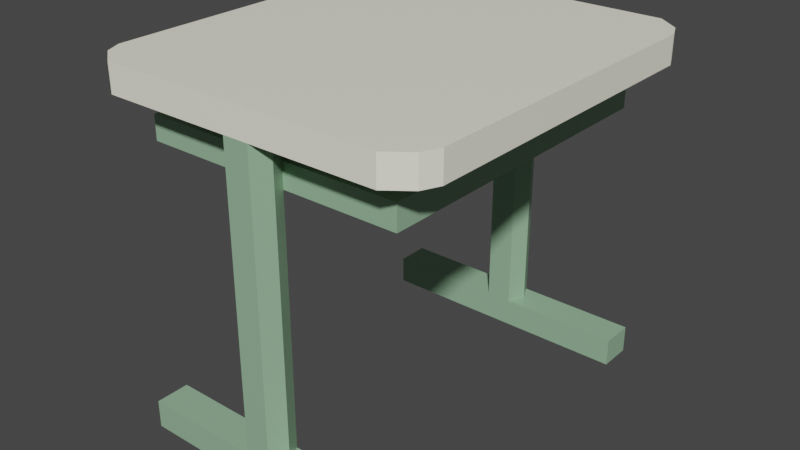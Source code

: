 # Source: schooltable.blend  (saved by Blender 3.1.7; exported with 4.5.12 LTS)
import bpy
from mathutils import Matrix  # noqa: F401  (used for matrix-valued properties, if any)

bpy.ops.wm.read_factory_settings(use_empty=True)
scene = bpy.context.scene
scene.name = 'Scene'

# ---- collections
col_collection = bpy.data.collections.new('Collection'); scene.collection.children.link(col_collection)

# ---- materials (node trees are filled in below, after node groups)
mat_material_001 = bpy.data.materials.new('Material.001')
mat_material_001.alpha_threshold = 0.0
mat_material_001.use_transparent_shadow = False
mat_material_001.line_color = (0.0, 0.0, 0.0, 1.0)

# ---- material node trees
mat_material_001.use_nodes = True; mat_material_001.node_tree.nodes.clear()
_N = mat_material_001.node_tree.nodes; _L = mat_material_001.node_tree.links
n0 = _N.new('ShaderNodeOutputMaterial'); n0.name = 'Material Output'; n0.location = (300, 300)
n1 = _N.new('ShaderNodeBsdfPrincipled'); n1.name = 'Principled BSDF'; n1.location = (10, 300)
n1.distribution = 'GGX'
n1.subsurface_method = 'RANDOM_WALK_SKIN'
n1.inputs[2].default_value = 0.4
n1.inputs[3].default_value = 1.45
n1.inputs[27].default_value = (0.0, 0.0, 0.0, 1.0)
n1.inputs[28].default_value = 1.0
n2 = _N.new('ShaderNodeVertexColor'); n2.name = 'Vertex Color'; n2.location = (-274, 248)
_L.new(n1.outputs[0], n0.inputs[0])
_L.new(n2.outputs[0], n1.inputs[0])
n0.is_active_output = True

# ---- world
world_world = bpy.data.worlds.new('World'); scene.world = world_world
world_world.use_nodes = True; world_world.node_tree.nodes.clear()
_N = world_world.node_tree.nodes; _L = world_world.node_tree.links
n0 = _N.new('ShaderNodeOutputWorld'); n0.name = 'World Output'; n0.location = (300, 300)
n1 = _N.new('ShaderNodeBackground'); n1.name = 'Background'; n1.location = (10, 300)
n1.inputs[0].default_value = (0.05088, 0.05088, 0.05088, 1.0)
_L.new(n1.outputs[0], n0.inputs[0])
n0.is_active_output = True
world_world.color = (0.05088, 0.05088, 0.05088)
world_world.use_sun_shadow = False
world_world.sun_shadow_jitter_overblur = 0.0

# ---- meshes
me_cube_002 = bpy.data.meshes.new('Cube.002')
me_cube_002.from_pydata([(0.6859, -0.6843, 0.5238), (0.6859, -0.6843, 0.4042), (-0.7763, -0.6843, 0.5238), (-0.7763, -0.6843, 0.4042), (-0.7763, 0.0, 0.4042), (0.6859, 0.0, 0.5238), (-0.7763, 0.0, 0.5238), (0.6859, 0.0, 0.4042), (-0.08301, -0.6843, 0.5238), (-0.08301, -0.6843, 0.4042), (-0.08301, 0.0, 0.4042), (-0.08301, 0.0, 0.5238), (-0.08301, -0.8289, 0.5238), (-0.08301, -0.8289, 0.4042), (0.02788, -0.6843, 0.4042), (0.02788, 0.0, 0.5238), (0.02788, -0.8289, 0.4042), (0.02788, -0.6843, 0.5238), (0.02788, 0.0, 0.4042), (0.02788, -0.8289, 0.5238), (-0.08301, -0.6843, -0.8644), (-0.08301, -0.8289, -0.8644), (0.02788, -0.6843, -0.8644), (0.02788, -0.8289, -0.8644), (-0.08301, -0.6843, -0.9837), (-0.08301, -0.8289, -0.9837), (0.02788, -0.6843, -0.9837), (0.02788, -0.8289, -0.9837), (-0.5941, -0.6843, -0.9837), (-0.5941, -0.8289, -0.9837), (-0.08301, -0.6843, 0.2976), (-0.08301, -0.8289, 0.2976), (0.02788, -0.8289, 0.2976), (0.02788, -0.6843, 0.2976), (-0.08301, -0.6843, 0.1934), (0.02788, -0.8289, 0.1934), (-0.08301, -0.8289, 0.1934), (0.02788, -0.6843, 0.1934), (0.02788, 0.0, 0.1934), (0.02788, 0.0, 0.2976), (-0.08301, 0.0, 0.2976), (-0.08301, 0.0, 0.1934), (0.5131, -0.6843, 0.1934), (0.5131, -0.6843, 0.2976), (0.5131, 0.0, 0.1934), (0.5131, 0.0, 0.2976), (-0.6163, -0.6843, 0.2976), (-0.6163, -0.6843, 0.1934), (-0.6163, 0.0, 0.2976), (-0.6163, 0.0, 0.1934), (0.5484, -0.8289, -0.9837), (0.5484, -0.6843, -0.9837), (-0.5941, -0.8289, -0.8644), (-0.5941, -0.6843, -0.8644), (0.5484, -0.6843, -0.8644), (0.5484, -0.8289, -0.8644), (-0.6488, -0.8289, 0.4042), (-0.6488, -0.8289, 0.5238), (0.5584, -0.8289, 0.5238), (0.5584, -0.8289, 0.4042), (-0.08301, -0.7566, 0.5238), (-0.1176, -0.7566, 0.4042), (0.02788, -0.7566, 0.5238), (0.06248, -0.7566, 0.4042), (-0.1176, -0.7566, -0.8644), (0.06248, -0.7566, -0.8644), (-0.08301, -0.7566, -0.9837), (0.02788, -0.7566, -0.9837), (0.06248, -0.7566, 0.2976), (-0.1176, -0.7566, 0.2976), (0.06248, -0.7566, 0.1934), (-0.1176, -0.7566, 0.1934), (0.5484, -0.7566, -0.9837), (-0.5941, -0.7566, -0.8644), (-0.5941, -0.7566, -0.9837), (0.5484, -0.7566, -0.8644), (0.6534, -0.7566, 0.5238), (-0.7439, -0.7566, 0.4042), (-0.7439, -0.7566, 0.5238), (0.6534, -0.7566, 0.4042)], [], [(11, 6, 2, 8), (18, 7, 1, 14), (7, 5, 0, 1), (3, 2, 6, 4), (60, 78, 57, 12), (59, 58, 19, 16), (77, 61, 13, 56), (76, 62, 19, 58), (62, 60, 12, 19), (16, 19, 12, 13), (4, 10, 9, 3), (13, 12, 57, 56), (15, 11, 8, 17), (5, 15, 17, 0), (63, 79, 59, 16), (10, 18, 14, 9), (71, 34, 20, 64), (70, 35, 23, 65), (35, 36, 21, 23), (34, 37, 22, 20), (66, 67, 27, 25), (20, 22, 26, 24), (23, 21, 25, 27), (73, 53, 28, 74), (75, 55, 50, 72), (9, 14, 33, 30), (16, 13, 31, 32), (63, 16, 32, 68), (61, 9, 30, 69), (34, 30, 46, 47), (32, 31, 36, 35), (68, 32, 35, 70), (69, 30, 34, 71), (40, 39, 38, 41), (30, 33, 39, 40), (39, 33, 43, 45), (37, 34, 41, 38), (43, 42, 44, 45), (38, 39, 45, 44), (33, 37, 42, 43), (37, 38, 44, 42), (47, 46, 48, 49), (30, 40, 48, 46), (40, 41, 49, 48), (41, 34, 47, 49), (20, 24, 28, 53), (64, 20, 53, 73), (25, 21, 52, 29), (66, 25, 29, 74), (23, 27, 50, 55), (65, 23, 55, 75), (67, 26, 51, 72), (26, 22, 54, 51), (77, 78, 2, 3), (76, 79, 1, 0), (58, 59, 79, 76), (56, 57, 78, 77), (27, 67, 72, 50), (22, 65, 75, 54), (24, 66, 74, 28), (21, 64, 73, 52), (31, 69, 71, 36), (33, 68, 70, 37), (13, 61, 69, 31), (14, 63, 68, 33), (54, 75, 72, 51), (52, 73, 74, 29), (24, 26, 67, 66), (37, 70, 65, 22), (36, 71, 64, 21), (14, 1, 79, 63), (17, 8, 60, 62), (0, 17, 62, 76), (3, 9, 61, 77), (8, 2, 78, 60)])
_uv = me_cube_002.uv_layers.new(name='UVMap')
_uv.uv.foreach_set('vector', [0.775, 0.625, 0.875, 0.625, 0.875, 0.75, 0.775, 0.75, 0.2737, 0.625, 0.375, 0.625, 0.375, 0.75, 0.2737, 0.75, 0.375, 0.625, 0.625, 0.625, 0.625, 0.75, 0.375, 0.75, 0.375, 0.0, 0.625, 0.0, 0.625, 0.125, 0.375, 0.125, 0.775, 0.75, 0.8668, 0.75, 0.8586, 0.75, 0.775, 0.75, 0.375, 0.7649, 0.625, 0.7649, 0.625, 0.8513, 0.375, 0.8513, 0.1332, 0.75, 0.225, 0.75, 0.225, 0.75, 0.1414, 0.75, 0.6324, 0.75, 0.7263, 0.75, 0.7263, 0.75, 0.6399, 0.75, 0.7263, 0.75, 0.775, 0.75, 0.775, 0.75, 0.7263, 0.75, 0.375, 0.8513, 0.625, 0.8513, 0.625, 0.9, 0.375, 0.9, 0.125, 0.625, 0.225, 0.625, 0.225, 0.75, 0.125, 0.75, 0.375, 0.9, 0.625, 0.9, 0.625, 0.9836, 0.375, 0.9836, 0.7263, 0.625, 0.775, 0.625, 0.775, 0.75, 0.7263, 0.75, 0.625, 0.625, 0.7263, 0.625, 0.7263, 0.75, 0.625, 0.75, 0.2737, 0.75, 0.3676, 0.75, 0.3601, 0.75, 0.2737, 0.75, 0.225, 0.625, 0.2737, 0.625, 0.2737, 0.75, 0.225, 0.75, 0.225, 0.75, 0.225, 0.75, 0.225, 0.75, 0.225, 0.75, 0.2737, 0.75, 0.2737, 0.75, 0.2737, 0.75, 0.2737, 0.75, 0.375, 0.8513, 0.375, 0.9, 0.375, 0.9, 0.375, 0.8513, 0.225, 0.75, 0.2737, 0.75, 0.2737, 0.75, 0.225, 0.75, 0.225, 0.75, 0.2737, 0.75, 0.2737, 0.75, 0.225, 0.75, 0.225, 0.75, 0.2737, 0.75, 0.2737, 0.75, 0.225, 0.75, 0.375, 0.8513, 0.375, 0.9, 0.375, 0.9, 0.375, 0.8513, 0.225, 0.75, 0.225, 0.75, 0.225, 0.75, 0.225, 0.75, 0.2737, 0.75, 0.2737, 0.75, 0.2737, 0.75, 0.2737, 0.75, 0.225, 0.75, 0.2737, 0.75, 0.2737, 0.75, 0.225, 0.75, 0.375, 0.8513, 0.375, 0.9, 0.375, 0.9, 0.375, 0.8513, 0.2737, 0.75, 0.2737, 0.75, 0.2737, 0.75, 0.2737, 0.75, 0.225, 0.75, 0.225, 0.75, 0.225, 0.75, 0.225, 0.75, 0.225, 0.75, 0.225, 0.75, 0.225, 0.75, 0.225, 0.75, 0.375, 0.8513, 0.375, 0.9, 0.375, 0.9, 0.375, 0.8513, 0.2737, 0.75, 0.2737, 0.75, 0.2737, 0.75, 0.2737, 0.75, 0.225, 0.75, 0.225, 0.75, 0.225, 0.75, 0.225, 0.75, 0.225, 0.75, 0.2737, 0.75, 0.2737, 0.75, 0.225, 0.75, 0.225, 0.75, 0.2737, 0.75, 0.2737, 0.75, 0.225, 0.75, 0.2737, 0.75, 0.2737, 0.75, 0.2737, 0.75, 0.2737, 0.75, 0.2737, 0.75, 0.225, 0.75, 0.225, 0.75, 0.2737, 0.75, 0.2737, 0.75, 0.2737, 0.75, 0.2737, 0.75, 0.2737, 0.75, 0.2737, 0.75, 0.2737, 0.75, 0.2737, 0.75, 0.2737, 0.75, 0.2737, 0.75, 0.2737, 0.75, 0.2737, 0.75, 0.2737, 0.75, 0.2737, 0.75, 0.2737, 0.75, 0.2737, 0.75, 0.2737, 0.75, 0.225, 0.75, 0.225, 0.75, 0.225, 0.75, 0.225, 0.75, 0.225, 0.75, 0.225, 0.75, 0.225, 0.75, 0.225, 0.75, 0.225, 0.75, 0.225, 0.75, 0.225, 0.75, 0.225, 0.75, 0.225, 0.75, 0.225, 0.75, 0.225, 0.75, 0.225, 0.75, 0.225, 0.75, 0.225, 0.75, 0.225, 0.75, 0.225, 0.75, 0.225, 0.75, 0.225, 0.75, 0.225, 0.75, 0.225, 0.75, 0.375, 0.9, 0.375, 0.9, 0.375, 0.9, 0.375, 0.9, 0.225, 0.75, 0.225, 0.75, 0.225, 0.75, 0.225, 0.75, 0.375, 0.8513, 0.375, 0.8513, 0.375, 0.8513, 0.375, 0.8513, 0.2737, 0.75, 0.2737, 0.75, 0.2737, 0.75, 0.2737, 0.75, 0.2737, 0.75, 0.2737, 0.75, 0.2737, 0.75, 0.2737, 0.75, 0.2737, 0.75, 0.2737, 0.75, 0.2737, 0.75, 0.2737, 0.75, 0.375, 0.9918, 0.625, 0.9918, 0.625, 1.0, 0.375, 1.0, 0.625, 0.7574, 0.375, 0.7574, 0.375, 0.75, 0.625, 0.75, 0.625, 0.7649, 0.375, 0.7649, 0.375, 0.7574, 0.625, 0.7574, 0.375, 0.9836, 0.625, 0.9836, 0.625, 0.9918, 0.375, 0.9918, 0.2737, 0.75, 0.2737, 0.75, 0.2737, 0.75, 0.2737, 0.75, 0.2737, 0.75, 0.2737, 0.75, 0.2737, 0.75, 0.2737, 0.75, 0.225, 0.75, 0.225, 0.75, 0.225, 0.75, 0.225, 0.75, 0.225, 0.75, 0.225, 0.75, 0.225, 0.75, 0.225, 0.75, 0.225, 0.75, 0.225, 0.75, 0.225, 0.75, 0.225, 0.75, 0.2737, 0.75, 0.2737, 0.75, 0.2737, 0.75, 0.2737, 0.75, 0.225, 0.75, 0.225, 0.75, 0.225, 0.75, 0.225, 0.75, 0.2737, 0.75, 0.2737, 0.75, 0.2737, 0.75, 0.2737, 0.75, 0.2737, 0.75, 0.2737, 0.75, 0.2737, 0.75, 0.2737, 0.75, 0.225, 0.75, 0.225, 0.75, 0.225, 0.75, 0.225, 0.75, 0.225, 0.75, 0.2737, 0.75, 0.2737, 0.75, 0.225, 0.75, 0.2737, 0.75, 0.2737, 0.75, 0.2737, 0.75, 0.2737, 0.75, 0.225, 0.75, 0.225, 0.75, 0.225, 0.75, 0.225, 0.75, 0.2737, 0.75, 0.375, 0.75, 0.3676, 0.75, 0.2737, 0.75, 0.7263, 0.75, 0.775, 0.75, 0.775, 0.75, 0.7263, 0.75, 0.625, 0.75, 0.7263, 0.75, 0.7263, 0.75, 0.6324, 0.75, 0.125, 0.75, 0.225, 0.75, 0.225, 0.75, 0.1332, 0.75, 0.775, 0.75, 0.875, 0.75, 0.8668, 0.75, 0.775, 0.75])
_ca = me_cube_002.color_attributes.new('Col', 'BYTE_COLOR', 'CORNER')
_ca.data.foreach_set('color', [1.0, 0.9734, 0.8148, 1.0, 1.0, 0.9734, 0.8148, 1.0, 1.0, 0.9734, 0.8148, 1.0, 1.0, 0.9734, 0.8148, 1.0, 1.0, 0.9734, 0.8148, 1.0, 1.0, 0.9734, 0.8148, 1.0, 1.0, 0.9734, 0.8148, 1.0, 1.0, 0.9734, 0.8148, 1.0, 1.0, 0.9734, 0.8148, 1.0, 1.0, 0.9734, 0.8148, 1.0, 1.0, 0.9734, 0.8148, 1.0, 1.0, 0.9734, 0.8148, 1.0, 1.0, 0.9734, 0.8148, 1.0, 1.0, 0.9734, 0.8148, 1.0, 1.0, 0.9734, 0.8148, 1.0, 1.0, 0.9734, 0.8148, 1.0, 1.0, 0.9734, 0.8148, 1.0, 1.0, 0.9734, 0.8148, 1.0, 1.0, 0.9734, 0.8148, 1.0, 1.0, 0.9734, 0.8148, 1.0, 1.0, 0.9734, 0.8148, 1.0, 1.0, 0.9734, 0.8148, 1.0, 1.0, 0.9734, 0.8148, 1.0, 1.0, 0.9734, 0.8148, 1.0, 1.0, 0.9734, 0.8148, 1.0, 1.0, 0.9734, 0.8148, 1.0, 1.0, 0.9734, 0.8148, 1.0, 1.0, 0.9734, 0.8148, 1.0, 1.0, 0.9734, 0.8148, 1.0, 1.0, 0.9734, 0.8148, 1.0, 1.0, 0.9734, 0.8148, 1.0, 1.0, 0.9734, 0.8148, 1.0, 1.0, 0.9734, 0.8148, 1.0, 1.0, 0.9734, 0.8148, 1.0, 1.0, 0.9734, 0.8148, 1.0, 1.0, 0.9734, 0.8148, 1.0, 1.0, 0.9734, 0.8148, 1.0, 1.0, 0.9734, 0.8148, 1.0, 1.0, 0.9734, 0.8148, 1.0, 1.0, 0.9734, 0.8148, 1.0, 1.0, 0.9734, 0.8148, 1.0, 1.0, 0.9734, 0.8148, 1.0, 1.0, 0.9734, 0.8148, 1.0, 1.0, 0.9734, 0.8148, 1.0, 1.0, 0.9734, 0.8148, 1.0, 1.0, 0.9734, 0.8148, 1.0, 1.0, 0.9734, 0.8148, 1.0, 1.0, 0.9734, 0.8148, 1.0, 1.0, 0.9734, 0.8148, 1.0, 1.0, 0.9734, 0.8148, 1.0, 1.0, 0.9734, 0.8148, 1.0, 1.0, 0.9734, 0.8148, 1.0, 1.0, 0.9734, 0.8148, 1.0, 1.0, 0.9734, 0.8148, 1.0, 1.0, 0.9734, 0.8148, 1.0, 1.0, 0.9734, 0.8148, 1.0, 1.0, 0.9734, 0.8148, 1.0, 1.0, 0.9734, 0.8148, 1.0, 1.0, 0.9734, 0.8148, 1.0, 1.0, 0.9734, 0.8148, 1.0, 1.0, 0.9734, 0.8148, 1.0, 1.0, 0.9734, 0.8148, 1.0, 1.0, 0.9734, 0.8148, 1.0, 1.0, 0.9734, 0.8148, 1.0, 0.2961, 0.4851, 0.314, 1.0, 0.2961, 0.4851, 0.314, 1.0, 0.2961, 0.4851, 0.314, 1.0, 0.2961, 0.4851, 0.314, 1.0, 0.2961, 0.4851, 0.314, 1.0, 0.2961, 0.4851, 0.314, 1.0, 0.2961, 0.4851, 0.314, 1.0, 0.2961, 0.4851, 0.314, 1.0, 0.2961, 0.4851, 0.314, 1.0, 0.2961, 0.4851, 0.314, 1.0, 0.2961, 0.4851, 0.314, 1.0, 0.2961, 0.4851, 0.314, 1.0, 0.2961, 0.4851, 0.314, 1.0, 0.2961, 0.4851, 0.314, 1.0, 0.2961, 0.4851, 0.314, 1.0, 0.2961, 0.4851, 0.314, 1.0, 0.2961, 0.4851, 0.314, 1.0, 0.2961, 0.4851, 0.314, 1.0, 0.2961, 0.4851, 0.314, 1.0, 0.2961, 0.4851, 0.314, 1.0, 0.2961, 0.4851, 0.314, 1.0, 0.2961, 0.4851, 0.314, 1.0, 0.2961, 0.4851, 0.314, 1.0, 0.2961, 0.4851, 0.314, 1.0, 0.2961, 0.4851, 0.314, 1.0, 0.2961, 0.4851, 0.314, 1.0, 0.2961, 0.4851, 0.314, 1.0, 0.2961, 0.4851, 0.314, 1.0, 0.2961, 0.4851, 0.314, 1.0, 0.2961, 0.4851, 0.314, 1.0, 0.2961, 0.4851, 0.314, 1.0, 0.2961, 0.4851, 0.314, 1.0, 0.2961, 0.4851, 0.314, 1.0, 0.2961, 0.4851, 0.314, 1.0, 0.2961, 0.4851, 0.314, 1.0, 0.2961, 0.4851, 0.314, 1.0, 0.2961, 0.4851, 0.314, 1.0, 0.2961, 0.4851, 0.314, 1.0, 0.2961, 0.4851, 0.314, 1.0, 0.2961, 0.4851, 0.314, 1.0, 0.2961, 0.4851, 0.314, 1.0, 0.2961, 0.4851, 0.314, 1.0, 0.2961, 0.4851, 0.314, 1.0, 0.2961, 0.4851, 0.314, 1.0, 0.2961, 0.4851, 0.314, 1.0, 0.2961, 0.4851, 0.314, 1.0, 0.2961, 0.4851, 0.314, 1.0, 0.2961, 0.4851, 0.314, 1.0, 0.2961, 0.4851, 0.314, 1.0, 0.2961, 0.4851, 0.314, 1.0, 0.2961, 0.4851, 0.314, 1.0, 0.2961, 0.4851, 0.314, 1.0, 0.2961, 0.4851, 0.314, 1.0, 0.2961, 0.4851, 0.314, 1.0, 0.2961, 0.4851, 0.314, 1.0, 0.2961, 0.4851, 0.314, 1.0, 0.2961, 0.4851, 0.314, 1.0, 0.2961, 0.4851, 0.314, 1.0, 0.2961, 0.4851, 0.314, 1.0, 0.2961, 0.4851, 0.314, 1.0, 0.2961, 0.4851, 0.314, 1.0, 0.2961, 0.4851, 0.314, 1.0, 0.2961, 0.4851, 0.314, 1.0, 0.2961, 0.4851, 0.314, 1.0, 0.2961, 0.4851, 0.314, 1.0, 0.2961, 0.4851, 0.314, 1.0, 0.2961, 0.4851, 0.314, 1.0, 0.2961, 0.4851, 0.314, 1.0, 1.0, 1.0, 1.0, 1.0, 1.0, 1.0, 1.0, 1.0, 1.0, 1.0, 1.0, 1.0, 1.0, 1.0, 1.0, 1.0, 0.2961, 0.4851, 0.314, 1.0, 0.2961, 0.4851, 0.314, 1.0, 0.2961, 0.4851, 0.314, 1.0, 0.2961, 0.4851, 0.314, 1.0, 0.2961, 0.4851, 0.314, 1.0, 0.2961, 0.4851, 0.314, 1.0, 0.2961, 0.4851, 0.314, 1.0, 0.2961, 0.4851, 0.314, 1.0, 0.2961, 0.4851, 0.314, 1.0, 0.2961, 0.4851, 0.314, 1.0, 0.2961, 0.4851, 0.314, 1.0, 0.2961, 0.4851, 0.314, 1.0, 0.2961, 0.4851, 0.314, 1.0, 0.2961, 0.4851, 0.314, 1.0, 0.2961, 0.4851, 0.314, 1.0, 0.2961, 0.4851, 0.314, 1.0, 1.0, 1.0, 1.0, 1.0, 1.0, 1.0, 1.0, 1.0, 1.0, 1.0, 1.0, 1.0, 1.0, 1.0, 1.0, 1.0, 0.2961, 0.4851, 0.314, 1.0, 0.2961, 0.4851, 0.314, 1.0, 0.2961, 0.4851, 0.314, 1.0, 0.2961, 0.4851, 0.314, 1.0, 0.2961, 0.4851, 0.314, 1.0, 0.2961, 0.4851, 0.314, 1.0, 0.2961, 0.4851, 0.314, 1.0, 0.2961, 0.4851, 0.314, 1.0, 0.2961, 0.4851, 0.314, 1.0, 0.2961, 0.4851, 0.314, 1.0, 0.2961, 0.4851, 0.314, 1.0, 0.2961, 0.4851, 0.314, 1.0, 0.2961, 0.4851, 0.314, 1.0, 0.2961, 0.4851, 0.314, 1.0, 0.2961, 0.4851, 0.314, 1.0, 0.2961, 0.4851, 0.314, 1.0, 1.0, 1.0, 1.0, 1.0, 1.0, 1.0, 1.0, 1.0, 1.0, 1.0, 1.0, 1.0, 1.0, 1.0, 1.0, 1.0, 0.2961, 0.4851, 0.314, 1.0, 0.2961, 0.4851, 0.314, 1.0, 0.2961, 0.4851, 0.314, 1.0, 0.2961, 0.4851, 0.314, 1.0, 0.2961, 0.4851, 0.314, 1.0, 0.2961, 0.4851, 0.314, 1.0, 0.2961, 0.4851, 0.314, 1.0, 0.2961, 0.4851, 0.314, 1.0, 0.2961, 0.4851, 0.314, 1.0, 0.2961, 0.4851, 0.314, 1.0, 0.2961, 0.4851, 0.314, 1.0, 0.2961, 0.4851, 0.314, 1.0, 0.2961, 0.4851, 0.314, 1.0, 0.2961, 0.4851, 0.314, 1.0, 0.2961, 0.4851, 0.314, 1.0, 0.2961, 0.4851, 0.314, 1.0, 0.2961, 0.4851, 0.314, 1.0, 0.2961, 0.4851, 0.314, 1.0, 0.2961, 0.4851, 0.314, 1.0, 0.2961, 0.4851, 0.314, 1.0, 0.2961, 0.4851, 0.314, 1.0, 0.2961, 0.4851, 0.314, 1.0, 0.2961, 0.4851, 0.314, 1.0, 0.2961, 0.4851, 0.314, 1.0, 0.2961, 0.4851, 0.314, 1.0, 0.2961, 0.4851, 0.314, 1.0, 0.2961, 0.4851, 0.314, 1.0, 0.2961, 0.4851, 0.314, 1.0, 0.2961, 0.4851, 0.314, 1.0, 0.2961, 0.4851, 0.314, 1.0, 0.2961, 0.4851, 0.314, 1.0, 0.2961, 0.4851, 0.314, 1.0, 0.2961, 0.4851, 0.314, 1.0, 0.2961, 0.4851, 0.314, 1.0, 0.2961, 0.4851, 0.314, 1.0, 0.2961, 0.4851, 0.314, 1.0, 1.0, 0.9734, 0.8148, 1.0, 1.0, 0.9734, 0.8148, 1.0, 1.0, 0.9734, 0.8148, 1.0, 1.0, 0.9734, 0.8148, 1.0, 1.0, 0.9734, 0.8148, 1.0, 1.0, 0.9734, 0.8148, 1.0, 1.0, 0.9734, 0.8148, 1.0, 1.0, 0.9734, 0.8148, 1.0, 1.0, 0.9734, 0.8148, 1.0, 1.0, 0.9734, 0.8148, 1.0, 1.0, 0.9734, 0.8148, 1.0, 1.0, 0.9734, 0.8148, 1.0, 1.0, 0.9734, 0.8148, 1.0, 1.0, 0.9734, 0.8148, 1.0, 1.0, 0.9734, 0.8148, 1.0, 1.0, 0.9734, 0.8148, 1.0, 0.2961, 0.4851, 0.314, 1.0, 0.2961, 0.4851, 0.314, 1.0, 0.2961, 0.4851, 0.314, 1.0, 0.2961, 0.4851, 0.314, 1.0, 0.2961, 0.4851, 0.314, 1.0, 0.2961, 0.4851, 0.314, 1.0, 0.2961, 0.4851, 0.314, 1.0, 0.2961, 0.4851, 0.314, 1.0, 0.2961, 0.4851, 0.314, 1.0, 0.2961, 0.4851, 0.314, 1.0, 0.2961, 0.4851, 0.314, 1.0, 0.2961, 0.4851, 0.314, 1.0, 0.2961, 0.4851, 0.314, 1.0, 0.2961, 0.4851, 0.314, 1.0, 0.2961, 0.4851, 0.314, 1.0, 0.2961, 0.4851, 0.314, 1.0, 0.2961, 0.4851, 0.314, 1.0, 0.2961, 0.4851, 0.314, 1.0, 0.2961, 0.4851, 0.314, 1.0, 0.2961, 0.4851, 0.314, 1.0, 0.2961, 0.4851, 0.314, 1.0, 0.2961, 0.4851, 0.314, 1.0, 0.2961, 0.4851, 0.314, 1.0, 0.2961, 0.4851, 0.314, 1.0, 0.2961, 0.4851, 0.314, 1.0, 0.2961, 0.4851, 0.314, 1.0, 0.2961, 0.4851, 0.314, 1.0, 0.2961, 0.4851, 0.314, 1.0, 0.2961, 0.4851, 0.314, 1.0, 0.2961, 0.4851, 0.314, 1.0, 0.2961, 0.4851, 0.314, 1.0, 0.2961, 0.4851, 0.314, 1.0, 0.2961, 0.4851, 0.314, 1.0, 0.2961, 0.4851, 0.314, 1.0, 0.2961, 0.4851, 0.314, 1.0, 0.2961, 0.4851, 0.314, 1.0, 0.2961, 0.4851, 0.314, 1.0, 0.2961, 0.4851, 0.314, 1.0, 0.2961, 0.4851, 0.314, 1.0, 0.2961, 0.4851, 0.314, 1.0, 0.2961, 0.4851, 0.314, 1.0, 0.2961, 0.4851, 0.314, 1.0, 0.2961, 0.4851, 0.314, 1.0, 0.2961, 0.4851, 0.314, 1.0, 0.2961, 0.4851, 0.314, 1.0, 0.2961, 0.4851, 0.314, 1.0, 0.2961, 0.4851, 0.314, 1.0, 0.2961, 0.4851, 0.314, 1.0, 0.2961, 0.4851, 0.314, 1.0, 0.2961, 0.4851, 0.314, 1.0, 0.2961, 0.4851, 0.314, 1.0, 0.2961, 0.4851, 0.314, 1.0, 1.0, 0.9734, 0.8148, 1.0, 1.0, 0.9734, 0.8148, 1.0, 1.0, 0.9734, 0.8148, 1.0, 1.0, 0.9734, 0.8148, 1.0, 1.0, 0.9734, 0.8148, 1.0, 1.0, 0.9734, 0.8148, 1.0, 1.0, 0.9734, 0.8148, 1.0, 1.0, 0.9734, 0.8148, 1.0, 1.0, 0.9734, 0.8148, 1.0, 1.0, 0.9734, 0.8148, 1.0, 1.0, 0.9734, 0.8148, 1.0, 1.0, 0.9734, 0.8148, 1.0, 1.0, 0.9734, 0.8148, 1.0, 1.0, 0.9734, 0.8148, 1.0, 1.0, 0.9734, 0.8148, 1.0, 1.0, 0.9734, 0.8148, 1.0, 1.0, 0.9734, 0.8148, 1.0, 1.0, 0.9734, 0.8148, 1.0, 1.0, 0.9734, 0.8148, 1.0, 1.0, 0.9734, 0.8148, 1.0])
me_cube_002.materials.append(mat_material_001)
me_cube_002.use_remesh_preserve_volume = False
me_cube_002.use_remesh_preserve_attributes = False
me_cube_002.use_mirror_vertex_groups = False
me_cube_002.use_paint_bone_selection = False
me_cube_002.use_paint_mask = True
me_cube_002.update()

# ---- objects
ob_school_table = bpy.data.objects.new('School Table', me_cube_002)

# ---- transforms, parenting, visibility, modifiers, constraints
ob_school_table.location = (0.0, 0.0, 0.0)
ob_school_table.lock_rotations_4d = False
ob_school_table.empty_display_type = 'ARROWS'
ob_school_table.lineart.crease_threshold = 0.0
_m = ob_school_table.modifiers.new('Mirror', 'MIRROR')
_m.use_axis = (False, True, False)
_m.use_clip = True

# ---- collection membership
col_collection.objects.link(ob_school_table)

# ---- scene / render settings (as saved in the file)
scene.frame_start = 1; scene.frame_end = 250; scene.frame_set(1)
scene.render.engine = 'BLENDER_EEVEE_NEXT'
scene.cycles.sampling_pattern = 'TABULATED_SOBOL'
scene.cycles.use_light_tree = False
scene.view_settings.view_transform = 'Filmic'
bpy.context.view_layer.update()

# ---- added for rendering (the .blend has no active camera and no usable light): camera, sun
cam_auto = bpy.data.cameras.new('AutoCamera')
cam_auto.lens = 50.0
cam_auto.sensor_width = 36.0
cam_auto.clip_end = 1000.0
ob_auto_camera = bpy.data.objects.new('AutoCamera', cam_auto)
scene.collection.objects.link(ob_auto_camera)
ob_auto_camera.location = (2.43032, -2.97065, 1.75049)
ob_auto_camera.rotation_euler = (1.09748, -7.21219e-08, 0.694738)
scene.camera = ob_auto_camera
light_auto_sun = bpy.data.lights.new('AutoSun', 'SUN')
light_auto_sun.energy = 3.0
light_auto_sun.angle = 0.0523599
ob_auto_sun = bpy.data.objects.new('AutoSun', light_auto_sun)
scene.collection.objects.link(ob_auto_sun)
ob_auto_sun.rotation_euler = (0.872665, 0.174533, 0.523599)
bpy.context.view_layer.update()
